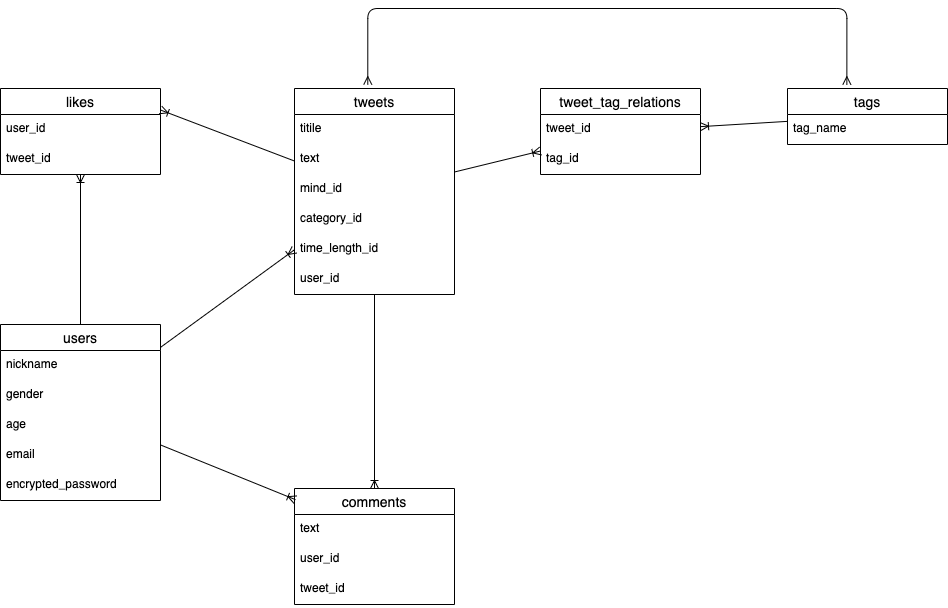

The diagram above was exported from draw.io. Its source (the exported page's mxGraphModel, read from the mxfile embedded in the PNG):
<mxGraphModel dx="752" dy="476" grid="1" gridSize="10" guides="1" tooltips="1" connect="1" arrows="1" fold="1" page="1" pageScale="1" pageWidth="827" pageHeight="1169" math="0" shadow="0">
  <root>
    <mxCell id="0" />
    <mxCell id="1" parent="0" />
    <mxCell id="2" value="users" style="swimlane;fontStyle=0;childLayout=stackLayout;horizontal=1;startSize=26;horizontalStack=0;resizeParent=1;resizeParentMax=0;resizeLast=0;collapsible=1;marginBottom=0;align=center;fontSize=14;" parent="1" vertex="1">
      <mxGeometry x="40" y="366" width="160" height="176" as="geometry" />
    </mxCell>
    <mxCell id="3" value="nickname" style="text;strokeColor=none;fillColor=none;spacingLeft=4;spacingRight=4;overflow=hidden;rotatable=0;points=[[0,0.5],[1,0.5]];portConstraint=eastwest;fontSize=12;" parent="2" vertex="1">
      <mxGeometry y="26" width="160" height="30" as="geometry" />
    </mxCell>
    <mxCell id="35" value="gender" style="text;strokeColor=none;fillColor=none;spacingLeft=4;spacingRight=4;overflow=hidden;rotatable=0;points=[[0,0.5],[1,0.5]];portConstraint=eastwest;fontSize=12;" parent="2" vertex="1">
      <mxGeometry y="56" width="160" height="30" as="geometry" />
    </mxCell>
    <mxCell id="36" value="age" style="text;strokeColor=none;fillColor=none;spacingLeft=4;spacingRight=4;overflow=hidden;rotatable=0;points=[[0,0.5],[1,0.5]];portConstraint=eastwest;fontSize=12;" parent="2" vertex="1">
      <mxGeometry y="86" width="160" height="30" as="geometry" />
    </mxCell>
    <mxCell id="4" value="email" style="text;strokeColor=none;fillColor=none;spacingLeft=4;spacingRight=4;overflow=hidden;rotatable=0;points=[[0,0.5],[1,0.5]];portConstraint=eastwest;fontSize=12;" parent="2" vertex="1">
      <mxGeometry y="116" width="160" height="30" as="geometry" />
    </mxCell>
    <mxCell id="5" value="encrypted_password" style="text;strokeColor=none;fillColor=none;spacingLeft=4;spacingRight=4;overflow=hidden;rotatable=0;points=[[0,0.5],[1,0.5]];portConstraint=eastwest;fontSize=12;" parent="2" vertex="1">
      <mxGeometry y="146" width="160" height="30" as="geometry" />
    </mxCell>
    <mxCell id="6" value="tweets" style="swimlane;fontStyle=0;childLayout=stackLayout;horizontal=1;startSize=26;horizontalStack=0;resizeParent=1;resizeParentMax=0;resizeLast=0;collapsible=1;marginBottom=0;align=center;fontSize=14;" parent="1" vertex="1">
      <mxGeometry x="334" y="130" width="160" height="206" as="geometry" />
    </mxCell>
    <mxCell id="7" value="titile" style="text;strokeColor=none;fillColor=none;spacingLeft=4;spacingRight=4;overflow=hidden;rotatable=0;points=[[0,0.5],[1,0.5]];portConstraint=eastwest;fontSize=12;" parent="6" vertex="1">
      <mxGeometry y="26" width="160" height="30" as="geometry" />
    </mxCell>
    <mxCell id="8" value="text" style="text;strokeColor=none;fillColor=none;spacingLeft=4;spacingRight=4;overflow=hidden;rotatable=0;points=[[0,0.5],[1,0.5]];portConstraint=eastwest;fontSize=12;" parent="6" vertex="1">
      <mxGeometry y="56" width="160" height="30" as="geometry" />
    </mxCell>
    <mxCell id="9" value="mind_id" style="text;strokeColor=none;fillColor=none;spacingLeft=4;spacingRight=4;overflow=hidden;rotatable=0;points=[[0,0.5],[1,0.5]];portConstraint=eastwest;fontSize=12;" parent="6" vertex="1">
      <mxGeometry y="86" width="160" height="30" as="geometry" />
    </mxCell>
    <mxCell id="10" value="category_id" style="text;strokeColor=none;fillColor=none;spacingLeft=4;spacingRight=4;overflow=hidden;rotatable=0;points=[[0,0.5],[1,0.5]];portConstraint=eastwest;fontSize=12;" parent="6" vertex="1">
      <mxGeometry y="116" width="160" height="30" as="geometry" />
    </mxCell>
    <mxCell id="11" value="time_length_id" style="text;strokeColor=none;fillColor=none;spacingLeft=4;spacingRight=4;overflow=hidden;rotatable=0;points=[[0,0.5],[1,0.5]];portConstraint=eastwest;fontSize=12;" parent="6" vertex="1">
      <mxGeometry y="146" width="160" height="30" as="geometry" />
    </mxCell>
    <mxCell id="13" value="user_id" style="text;strokeColor=none;fillColor=none;spacingLeft=4;spacingRight=4;overflow=hidden;rotatable=0;points=[[0,0.5],[1,0.5]];portConstraint=eastwest;fontSize=12;" parent="6" vertex="1">
      <mxGeometry y="176" width="160" height="30" as="geometry" />
    </mxCell>
    <mxCell id="17" value="" style="fontSize=12;html=1;endArrow=ERoneToMany;exitX=1;exitY=0.13;exitDx=0;exitDy=0;exitPerimeter=0;" parent="1" source="2" target="6" edge="1">
      <mxGeometry width="100" height="100" relative="1" as="geometry">
        <mxPoint x="200" y="380" as="sourcePoint" />
        <mxPoint x="300" y="280" as="targetPoint" />
      </mxGeometry>
    </mxCell>
    <mxCell id="18" value="comments" style="swimlane;fontStyle=0;childLayout=stackLayout;horizontal=1;startSize=26;horizontalStack=0;resizeParent=1;resizeParentMax=0;resizeLast=0;collapsible=1;marginBottom=0;align=center;fontSize=14;" parent="1" vertex="1">
      <mxGeometry x="334" y="530" width="160" height="116" as="geometry" />
    </mxCell>
    <mxCell id="19" value="text" style="text;strokeColor=none;fillColor=none;spacingLeft=4;spacingRight=4;overflow=hidden;rotatable=0;points=[[0,0.5],[1,0.5]];portConstraint=eastwest;fontSize=12;" parent="18" vertex="1">
      <mxGeometry y="26" width="160" height="30" as="geometry" />
    </mxCell>
    <mxCell id="20" value="user_id" style="text;strokeColor=none;fillColor=none;spacingLeft=4;spacingRight=4;overflow=hidden;rotatable=0;points=[[0,0.5],[1,0.5]];portConstraint=eastwest;fontSize=12;" parent="18" vertex="1">
      <mxGeometry y="56" width="160" height="30" as="geometry" />
    </mxCell>
    <mxCell id="21" value="tweet_id" style="text;strokeColor=none;fillColor=none;spacingLeft=4;spacingRight=4;overflow=hidden;rotatable=0;points=[[0,0.5],[1,0.5]];portConstraint=eastwest;fontSize=12;" parent="18" vertex="1">
      <mxGeometry y="86" width="160" height="30" as="geometry" />
    </mxCell>
    <mxCell id="22" value="" style="fontSize=12;html=1;endArrow=ERoneToMany;entryX=0.006;entryY=0.096;entryDx=0;entryDy=0;entryPerimeter=0;" parent="1" source="2" target="18" edge="1">
      <mxGeometry width="100" height="100" relative="1" as="geometry">
        <mxPoint x="220" y="474" as="sourcePoint" />
        <mxPoint x="320" y="374" as="targetPoint" />
      </mxGeometry>
    </mxCell>
    <mxCell id="23" value="" style="fontSize=12;html=1;endArrow=ERoneToMany;" parent="1" source="6" target="18" edge="1">
      <mxGeometry width="100" height="100" relative="1" as="geometry">
        <mxPoint x="460" y="490" as="sourcePoint" />
        <mxPoint x="560" y="390" as="targetPoint" />
      </mxGeometry>
    </mxCell>
    <mxCell id="24" value="tags" style="swimlane;fontStyle=0;childLayout=stackLayout;horizontal=1;startSize=26;horizontalStack=0;resizeParent=1;resizeParentMax=0;resizeLast=0;collapsible=1;marginBottom=0;align=center;fontSize=14;" parent="1" vertex="1">
      <mxGeometry x="827" y="130" width="160" height="56" as="geometry" />
    </mxCell>
    <mxCell id="25" value="tag_name" style="text;strokeColor=none;fillColor=none;spacingLeft=4;spacingRight=4;overflow=hidden;rotatable=0;points=[[0,0.5],[1,0.5]];portConstraint=eastwest;fontSize=12;" parent="24" vertex="1">
      <mxGeometry y="26" width="160" height="30" as="geometry" />
    </mxCell>
    <mxCell id="28" value="" style="edgeStyle=orthogonalEdgeStyle;fontSize=12;html=1;endArrow=ERmany;startArrow=ERmany;exitX=0.458;exitY=-0.019;exitDx=0;exitDy=0;exitPerimeter=0;entryX=0.371;entryY=-0.069;entryDx=0;entryDy=0;entryPerimeter=0;" parent="1" source="6" target="24" edge="1">
      <mxGeometry width="100" height="100" relative="1" as="geometry">
        <mxPoint x="500" y="110" as="sourcePoint" />
        <mxPoint x="600" y="10" as="targetPoint" />
        <Array as="points">
          <mxPoint x="407" y="50" />
          <mxPoint x="886" y="50" />
        </Array>
      </mxGeometry>
    </mxCell>
    <mxCell id="29" value="tweet_tag_relations" style="swimlane;fontStyle=0;childLayout=stackLayout;horizontal=1;startSize=26;horizontalStack=0;resizeParent=1;resizeParentMax=0;resizeLast=0;collapsible=1;marginBottom=0;align=center;fontSize=14;" parent="1" vertex="1">
      <mxGeometry x="580" y="130" width="160" height="86" as="geometry" />
    </mxCell>
    <mxCell id="30" value="tweet_id" style="text;strokeColor=none;fillColor=none;spacingLeft=4;spacingRight=4;overflow=hidden;rotatable=0;points=[[0,0.5],[1,0.5]];portConstraint=eastwest;fontSize=12;" parent="29" vertex="1">
      <mxGeometry y="26" width="160" height="30" as="geometry" />
    </mxCell>
    <mxCell id="31" value="tag_id" style="text;strokeColor=none;fillColor=none;spacingLeft=4;spacingRight=4;overflow=hidden;rotatable=0;points=[[0,0.5],[1,0.5]];portConstraint=eastwest;fontSize=12;" parent="29" vertex="1">
      <mxGeometry y="56" width="160" height="30" as="geometry" />
    </mxCell>
    <mxCell id="33" value="" style="fontSize=12;html=1;endArrow=ERoneToMany;" parent="1" source="24" target="29" edge="1">
      <mxGeometry width="100" height="100" relative="1" as="geometry">
        <mxPoint x="700" y="100" as="sourcePoint" />
        <mxPoint x="800" as="targetPoint" />
      </mxGeometry>
    </mxCell>
    <mxCell id="34" value="" style="fontSize=12;html=1;endArrow=ERoneToMany;" parent="1" source="6" target="29" edge="1">
      <mxGeometry width="100" height="100" relative="1" as="geometry">
        <mxPoint x="550" y="130" as="sourcePoint" />
        <mxPoint x="650" y="30" as="targetPoint" />
      </mxGeometry>
    </mxCell>
    <mxCell id="37" value="likes" style="swimlane;fontStyle=0;childLayout=stackLayout;horizontal=1;startSize=26;horizontalStack=0;resizeParent=1;resizeParentMax=0;resizeLast=0;collapsible=1;marginBottom=0;align=center;fontSize=14;" vertex="1" parent="1">
      <mxGeometry x="40" y="130" width="160" height="86" as="geometry" />
    </mxCell>
    <mxCell id="38" value="user_id" style="text;strokeColor=none;fillColor=none;spacingLeft=4;spacingRight=4;overflow=hidden;rotatable=0;points=[[0,0.5],[1,0.5]];portConstraint=eastwest;fontSize=12;" vertex="1" parent="37">
      <mxGeometry y="26" width="160" height="30" as="geometry" />
    </mxCell>
    <mxCell id="39" value="tweet_id" style="text;strokeColor=none;fillColor=none;spacingLeft=4;spacingRight=4;overflow=hidden;rotatable=0;points=[[0,0.5],[1,0.5]];portConstraint=eastwest;fontSize=12;" vertex="1" parent="37">
      <mxGeometry y="56" width="160" height="30" as="geometry" />
    </mxCell>
    <mxCell id="42" value="" style="fontSize=12;html=1;endArrow=ERoneToMany;entryX=1;entryY=0.25;entryDx=0;entryDy=0;" edge="1" parent="1" source="6" target="37">
      <mxGeometry width="100" height="100" relative="1" as="geometry">
        <mxPoint x="280" y="310" as="sourcePoint" />
        <mxPoint x="380" y="210" as="targetPoint" />
      </mxGeometry>
    </mxCell>
    <mxCell id="41" value="" style="fontSize=12;html=1;endArrow=ERoneToMany;" edge="1" parent="1" source="2" target="37">
      <mxGeometry width="100" height="100" relative="1" as="geometry">
        <mxPoint x="210" y="200" as="sourcePoint" />
        <mxPoint x="380" y="210" as="targetPoint" />
      </mxGeometry>
    </mxCell>
  </root>
</mxGraphModel>